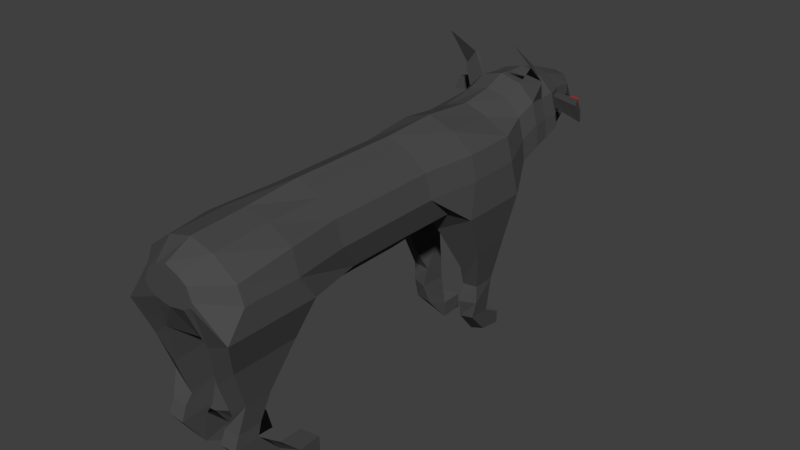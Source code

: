 # Source: viech.blend  (saved by Blender 2.71.0; exported with 4.5.12 LTS)
import bpy
from mathutils import Matrix  # noqa: F401  (used for matrix-valued properties, if any)

bpy.ops.wm.read_factory_settings(use_empty=True)
scene = bpy.context.scene
scene.name = 'Scene'

# ---- collections
col_collection_1 = bpy.data.collections.new('Collection 1'); scene.collection.children.link(col_collection_1)

# ---- materials (node trees are filled in below, after node groups)
mat_material = bpy.data.materials.new('Material')
mat_material.alpha_threshold = 0.0
mat_material.use_transparent_shadow = False
mat_material.diffuse_color = (0.06998, 0.06998, 0.06998, 1.0)
mat_material.roughness = 0.5
mat_material.specular_intensity = 0.0
mat_material.line_color = (0.0, 0.0, 0.0, 1.0)
mat_material_001 = bpy.data.materials.new('Material.001')
mat_material_001.alpha_threshold = 0.0
mat_material_001.use_transparent_shadow = False
mat_material_001.diffuse_color = (0.8, 0.0, 0.001353, 1.0)
mat_material_001.roughness = 0.5
mat_material_001.specular_intensity = 1.0
mat_material_001.line_color = (0.0, 0.0, 0.0, 1.0)
mat_material_002 = bpy.data.materials.new('Material.002')
mat_material_002.alpha_threshold = 0.0
mat_material_002.use_transparent_shadow = False
mat_material_002.diffuse_color = (0.04135, 0.04083, 0.1424, 1.0)
mat_material_002.roughness = 0.5
mat_material_002.specular_intensity = 0.0
mat_material_002.line_color = (0.0, 0.0, 0.0, 1.0)

# ---- material node trees

# ---- world
world_world = bpy.data.worlds.new('World'); scene.world = world_world
world_world.color = (0.05088, 0.05088, 0.05088)
world_world.use_sun_shadow = False
world_world.sun_shadow_jitter_overblur = 0.0
world_world.cycles.sampling_method = 'MANUAL'
world_world.cycles.sample_map_resolution = 256

# ---- meshes
me_cylinder = bpy.data.meshes.new('Cylinder')
me_cylinder.from_pydata([(1.421e-14, 1.0, 0.5277), (1.421e-14, 1.0, 1.712), (0.5, 0.7767, 0.5277), (0.5, 0.7767, 1.712), (0.866, 0.5, 0.5277), (0.866, 0.5, 1.712), (1.0, 1.267e-06, 0.5277), (1.0, 5.513e-07, 1.712), (0.866, -0.564, -0.1412), (0.866, -0.564, 1.319), (0.5, -0.9301, -0.1412), (0.5, -0.9301, 1.319), (1.51e-07, -1.064, -0.1412), (1.51e-07, -1.064, 1.319), (-0.5, -0.9301, -0.1412), (-0.5, -0.9301, 1.319), (-0.866, -0.564, -0.1412), (-0.866, -0.564, 1.319), (-1.0, 8.494e-07, 0.5277), (-1.0, 1.341e-07, 1.712), (-0.866, 0.5, 0.5277), (-0.866, 0.5, 1.712), (-0.5, 0.7767, 0.5277), (-0.5, 0.7767, 1.712), (3.974e-08, 0.9106, 2.893), (0.5, 0.7767, 2.893), (1.01, 0.5, 2.893), (1.141, 7.004e-07, 2.893), (1.171, -0.4972, 2.565), (0.5, -0.7628, 2.716), (1.907e-07, -0.86, 2.893), (-0.5, -0.7628, 2.716), (-1.171, -0.4972, 2.565), (-1.141, 2.831e-07, 2.893), (-1.01, 0.5, 2.893), (-0.5, 0.7767, 2.893), (1.192e-07, 0.847, 4.075), (0.5, 0.7131, 4.075), (1.01, 0.347, 4.075), (1.141, 8.643e-07, 4.075), (1.171, -0.5002, 4.49), (0.5, -0.866, 4.339), (2.702e-07, -1.0, 4.075), (-0.5, -0.866, 4.339), (-1.171, -0.5002, 4.49), (-1.141, 4.47e-07, 4.075), (-1.01, 0.347, 4.075), (-0.5, 0.7131, 4.075), (1.066e-07, 0.5796, 4.599), (0.2533, 0.4768, 4.599), (0.4548, 0.3466, 4.599), (0.5461, 0.09948, 4.599), (0.4985, -0.01297, 4.599), (0.3274, -0.1179, 4.599), (2.055e-07, -0.1803, 4.599), (-0.3274, -0.1179, 4.599), (-0.4985, -0.01297, 4.599), (-0.5461, 0.09948, 4.599), (-0.4548, 0.3466, 4.599), (-0.2533, 0.4768, 4.599), (5.96e-08, 1.0, -0.654), (0.5, 0.7767, -0.654), (0.866, 0.5, -0.654), (1.0, 1.103e-06, -0.654), (0.866, -0.5834, -1.341), (0.5, -0.8686, -1.341), (2.106e-07, -0.973, -1.341), (-0.5, -0.8686, -1.341), (-0.866, -0.5834, -1.341), (-1.0, 6.855e-07, -0.654), (-0.866, 0.5, -0.654), (-0.5, 0.7767, -0.654), (1.788e-07, 1.057, -1.836), (0.5814, 0.8582, -1.836), (1.01, 0.5, -1.836), (1.141, 9.239e-07, -1.836), (1.202, -0.7292, -1.622), (0.4015, -1.163, -1.622), (3.316e-07, -0.9935, -1.836), (-0.4015, -1.163, -1.622), (-1.202, -0.7292, -1.622), (-1.141, 5.066e-07, -1.836), (-1.01, 0.5, -1.836), (-0.5814, 0.8581, -1.836), (1.589e-07, 0.9556, -3.002), (0.5, 0.7767, -3.002), (1.01, 0.5, -3.002), (1.141, 8.196e-07, -3.002), (1.202, -0.7292, -3.165), (0.4015, -1.163, -3.165), (3.111e-07, -0.9935, -3.002), (-0.4015, -1.163, -3.165), (-1.202, -0.7292, -3.165), (-1.141, 4.023e-07, -3.002), (-1.01, 0.5, -3.002), (-0.5, 0.7767, -3.002), (1.018, -1.735, -2.155), (0.5878, -2.168, -2.155), (-0.5878, -2.168, -2.155), (-1.018, -1.735, -2.155), (1.018, -1.735, -3.002), (0.5878, -2.168, -3.002), (-0.5878, -2.168, -3.002), (-1.018, -1.735, -3.002), (0.8102, -2.69, -2.44), (0.4678, -2.726, -2.44), (-0.4678, -2.726, -2.44), (-0.8102, -2.69, -2.44), (0.8102, -2.69, -2.932), (0.4678, -3.123, -2.932), (-0.4678, -3.123, -2.932), (-0.8102, -2.69, -2.932), (0.8102, -3.084, -2.44), (0.4678, -3.088, -2.304), (-0.4678, -3.088, -2.304), (-0.8102, -3.084, -2.44), (0.7246, -3.489, -2.932), (0.3563, -3.743, -2.932), (-0.3736, -3.743, -2.932), (-0.7246, -3.489, -2.932), (0.7246, -3.463, -2.44), (0.4183, -3.522, -2.44), (-0.4183, -3.522, -2.44), (-0.7246, -3.463, -2.44), (0.6626, -3.98, -2.932), (0.3563, -4.084, -2.932), (-0.3736, -4.084, -2.932), (-0.6798, -3.98, -2.932), (0.6626, -3.783, -3.432), (0.3563, -3.743, -3.432), (-0.3736, -3.743, -3.432), (-0.6798, -3.812, -3.432), (0.6626, -4.065, -3.432), (0.3563, -4.084, -3.432), (-0.3736, -4.084, -3.432), (-0.6798, -4.05, -3.432), (2.502e-07, 1.067, -3.721), (0.4523, 0.946, -3.721), (0.7834, 0.6149, -3.721), (0.9046, 0.1626, -3.721), (0.9536, -0.2897, -3.721), (0.3632, -0.6208, -3.721), (3.868e-07, -0.742, -3.721), (-0.3632, -0.6208, -3.721), (-0.9536, -0.2897, -3.721), (-0.9046, 0.1626, -3.721), (-0.7834, 0.6149, -3.721), (-0.4523, 0.946, -3.721), (0.9558, -1.221, 2.858), (0.5249, -1.509, 2.858), (-0.5288, -1.507, 2.87), (-0.952, -1.224, 2.87), (0.9558, -1.224, 4.243), (0.5249, -1.621, 4.243), (-0.5288, -1.617, 4.231), (-0.952, -1.227, 4.231), (0.866, -2.027, 3.408), (0.5, -2.293, 3.408), (-0.5, -2.293, 3.408), (-0.866, -2.027, 3.408), (0.866, -2.03, 3.968), (0.5, -2.396, 3.968), (-0.5, -2.396, 3.968), (-0.866, -2.03, 3.968), (0.819, -2.552, 3.626), (0.4484, -2.79, 3.587), (-0.4502, -2.789, 3.589), (-0.8172, -2.554, 3.629), (0.819, -2.554, 4.128), (0.491, -2.559, 4.128), (-0.4928, -2.557, 4.125), (-0.8172, -2.556, 4.125), (0.8305, -2.808, 3.709), (0.4623, -2.925, 3.709), (-0.4623, -2.925, 3.709), (-0.8305, -2.808, 3.709), (0.8305, -2.811, 4.246), (0.4795, -2.838, 4.246), (-0.4795, -2.838, 4.246), (-0.8305, -2.811, 4.246), (0.8305, -3.329, 3.242), (0.4795, -3.301, 3.242), (-0.4795, -3.407, 3.242), (-0.8305, -3.329, 3.242), (0.8305, -3.477, 3.779), (0.4795, -3.451, 3.779), (-0.4795, -3.506, 3.779), (-0.8305, -3.477, 3.779), (0.887, -3.593, 2.833), (0.4588, -3.593, 2.901), (-0.4588, -3.593, 2.901), (-0.887, -3.593, 2.833), (0.8853, -4.007, 2.832), (0.3889, -4.007, 2.832), (-0.3889, -4.007, 2.832), (-0.8853, -4.007, 2.832), (0.8501, -3.624, 2.303), (0.4398, -3.624, 2.368), (-0.4398, -3.624, 2.368), (-0.8501, -3.624, 2.303), (0.8485, -4.03, 2.301), (0.3727, -4.03, 2.301), (-0.3727, -4.03, 2.301), (-0.8485, -4.03, 2.301), (0.3274, -0.1179, 4.599), (-0.3274, -0.1179, 4.599), (2.055e-07, -0.1803, 4.599), (1.686e-07, 1.247, -4.192), (0.4523, 1.126, -4.192), (0.7834, 0.7949, -4.192), (0.9046, 0.3426, -4.192), (0.9536, -0.1097, -4.192), (0.3632, -0.4408, -4.192), (3.052e-07, -0.562, -4.192), (-0.3632, -0.4408, -4.192), (-0.9536, -0.1097, -4.192), (-0.9046, 0.3426, -4.192), (-0.7834, 0.7949, -4.192), (-0.4523, 1.126, -4.192), (2.238e-07, 1.208, -4.57), (0.4326, 1.092, -4.57), (0.7493, 0.7752, -4.57), (0.8653, 0.3426, -4.57), (0.9121, -0.04529, -4.57), (0.3474, -0.3581, -4.57), (3.545e-07, -0.474, -4.57), (-0.3474, -0.3581, -4.57), (-0.9121, -0.04138, -4.57), (-0.8653, 0.3426, -4.57), (-0.7493, 0.7752, -4.57), (-0.4326, 1.092, -4.57), (2.238e-07, 1.208, -4.94), (0.4326, 1.092, -4.94), (0.7493, 0.7752, -4.94), (0.8653, 0.3426, -4.94), (0.9121, 0.07636, -4.94), (0.3474, -0.2403, -4.94), (3.545e-07, -0.3563, -4.94), (-0.3474, -0.2403, -4.94), (-0.9121, 0.07636, -4.94), (-0.8653, 0.3426, -4.94), (-0.7493, 0.7752, -4.94), (-0.4326, 1.092, -4.94), (2.421e-07, 0.8748, -5.221), (0.4326, 0.7589, -5.221), (0.6013, 0.5519, -5.221), (0.6943, 0.3426, -5.272), (0.7289, 0.1457, -5.221), (0.2238, 0.04476, -5.221), (3.632e-07, -0.02993, -5.221), (-0.2238, 0.04476, -5.221), (-0.7289, 0.1457, -5.272), (-0.6943, 0.3426, -5.272), (-0.6013, 0.5519, -5.272), (-0.4326, 0.7589, -5.272), (0.7049, 1.564, -4.248), (0.9433, 1.233, -4.248), (-0.9433, 1.233, -4.248), (-0.7049, 1.564, -4.248), (0.6743, 1.53, -4.288), (0.9023, 1.213, -4.288), (-0.9023, 1.213, -4.288), (-0.6743, 1.53, -4.288), (0.707, 1.529, -4.265), (0.9114, 1.245, -4.265), (-0.9114, 1.245, -4.265), (-0.707, 1.529, -4.265), (0.7019, 1.523, -4.272), (0.9046, 1.242, -4.272), (-0.9046, 1.242, -4.272), (-0.7019, 1.523, -4.272), (0.7545, 2.176, -3.451), (-0.7545, 2.176, -3.451), (0.5235, 1.094, -4.477), (0.7152, 0.9083, -4.483), (-0.7152, 0.9083, -4.483), (-0.5235, 1.094, -4.477), (0.6912, 1.396, -4.289), (0.8193, 1.211, -4.282), (-0.8193, 1.211, -4.282), (-0.6912, 1.396, -4.289), (0.579, -0.1038, -5.19), (0.3474, -0.3209, -5.401), (3.967e-07, -0.356, -5.478), (-0.3474, -0.3209, -5.401), (-0.579, -0.1038, -5.19), (0.5877, 0.05403, -5.437), (0.2238, -0.1734, -5.573), (4.061e-07, -0.196, -5.623), (-0.2238, -0.1734, -5.573), (-0.5877, 0.05403, -5.437), (0.3891, -0.2221, -5.78), (0.2003, -0.2577, -6.054), (4.154e-07, -0.249, -6.138), (-0.2003, -0.2577, -6.054), (-0.3891, -0.2221, -5.78), (0.3388, -0.03791, -5.926), (0.1291, -0.09243, -6.127), (4.191e-07, -0.08682, -6.181), (-0.1291, -0.09243, -6.127), (-0.3388, -0.03791, -5.926), (0.2483, -0.1077, -6.304), (0.1278, -0.03399, -6.454), (5.271e-07, -0.002212, -6.489), (-0.1278, -0.03399, -6.454), (-0.2483, -0.1077, -6.304), (0.2162, 0.02873, -6.274), (0.08234, 0.06924, -6.4), (5.309e-07, 0.08971, -6.422), (-0.08234, 0.06924, -6.4), (-0.2162, 0.02873, -6.274), (2.142e-07, 1.076, -5.419), (0.3324, 0.9867, -5.427), (0.5757, 0.7434, -5.419), (0.6647, 0.411, -5.427), (-0.6647, 0.411, -5.419), (-0.5757, 0.7434, -5.419), (-0.3324, 0.9867, -5.419), (2.272e-07, 0.8199, -5.745), (0.3324, 0.7309, -5.745), (0.4619, 0.5718, -5.745), (0.5334, 0.411, -5.682), (-0.5334, 0.411, -5.745), (-0.4619, 0.5718, -5.745), (-0.3324, 0.7309, -5.745), (3.912e-08, 0.7747, -6.244), (0.2739, 0.7356, -6.178), (0.4743, 0.6288, -5.999), (0.5477, 0.4829, -5.879), (-0.5477, 0.4829, -5.879), (-0.4743, 0.6288, -6.045), (-0.2739, 0.7356, -6.178), (4.843e-08, 0.5533, -6.197), (0.2739, 0.5142, -6.132), (0.3806, 0.4444, -6.015), (0.4395, 0.3738, -5.896), (-0.4395, 0.3738, -5.896), (-0.3806, 0.4444, -6.015), (-0.2739, 0.5142, -6.132), (-1.825e-07, 0.2367, -6.528), (0.2333, 0.2034, -6.473), (0.4041, 0.1124, -6.32), (0.4666, -0.01187, -6.112), (-0.4666, -0.01187, -6.112), (-0.4041, 0.1124, -6.32), (-0.2333, 0.2034, -6.473), (-1.732e-07, 0.04814, -6.532), (0.2333, 0.01483, -6.476), (0.3242, -0.04465, -6.376), (0.3744, -0.1048, -6.276), (-0.3744, -0.1048, -6.276), (-0.3242, -0.04465, -6.376), (-0.2333, 0.01483, -6.476), (0.7424, 0.6824, -5.025), (0.8063, 0.444, -5.025), (-0.8063, 0.444, -5.025), (-0.7424, 0.6824, -5.025), (0.6293, 0.6617, -5.311), (0.6757, 0.4885, -5.342), (-0.6757, 0.4885, -5.342), (-0.6293, 0.6617, -5.342), (0.7424, 0.6824, -5.025), (0.8063, 0.444, -5.025), (-0.8063, 0.444, -5.025), (-0.7424, 0.6824, -5.025), (0.6293, 0.6617, -5.311), (0.6757, 0.4885, -5.342), (-0.6757, 0.4885, -5.342), (-0.6293, 0.6617, -5.342), (1.451, 0.723, -4.744), (1.576, 0.3991, -4.744), (-1.576, 0.3991, -4.744), (-1.451, 0.723, -4.744), (1.23, 0.6948, -5.175), (1.321, 0.4597, -5.175), (-1.321, 0.4597, -5.175), (-1.23, 0.6948, -5.175), (1.191, 0.4215, -4.885), (0.9984, 0.4741, -5.259), (0.9298, 0.6783, -5.259), (1.097, 0.7027, -4.885), (-0.9984, 0.4741, -5.259), (-1.191, 0.4215, -4.885), (-1.097, 0.7027, -4.885), (-0.9298, 0.6783, -5.259), (1.221, 0.6631, -5.183), (1.287, 0.4922, -5.184), (-1.287, 0.4922, -5.184), (-1.221, 0.6631, -5.183), (1.028, 0.5037, -5.25), (0.9786, 0.6499, -5.25), (-0.9786, 0.6499, -5.25), (-1.028, 0.5037, -5.25), (1.14, 0.6557, -5.328), (1.181, 0.5446, -5.328), (-1.181, 0.5446, -5.328), (-1.14, 0.6557, -5.328), (1.019, 0.5521, -5.371), (0.9887, 0.6471, -5.372), (-0.9887, 0.6471, -5.372), (-1.019, 0.5521, -5.371)], [], [(0, 1, 3, 2), (2, 3, 5, 4), (4, 5, 7, 6), (6, 7, 9, 8), (8, 9, 11, 10), (10, 11, 13, 12), (12, 13, 15, 14), (14, 15, 17, 16), (16, 17, 19, 18), (18, 19, 21, 20), (19, 17, 32, 33), (22, 23, 1, 0), (20, 21, 23, 22), (20, 22, 71, 70), (35, 34, 46, 47), (9, 7, 27, 28), (3, 1, 24, 25), (1, 23, 35, 24), (15, 13, 30, 31), (5, 3, 25, 26), (21, 19, 33, 34), (11, 9, 28, 29), (17, 15, 31, 32), (7, 5, 26, 27), (23, 21, 34, 35), (13, 11, 29, 30), (36, 47, 59, 48), (30, 29, 41, 42), (25, 24, 36, 37), (34, 33, 45, 46), (41, 29, 149, 153), (33, 32, 44, 45), (28, 27, 39, 40), (44, 32, 151, 155), (27, 26, 38, 39), (24, 35, 47, 36), (31, 30, 42, 43), (26, 25, 37, 38), (43, 42, 54, 55), (38, 37, 49, 50), (47, 46, 58, 59), (42, 41, 53, 54), (37, 36, 48, 49), (46, 45, 57, 58), (41, 40, 52, 53), (45, 44, 56, 57), (40, 39, 51, 52), (44, 43, 55, 56), (39, 38, 50, 51), (68, 69, 81, 80), (10, 12, 66, 65), (16, 18, 69, 68), (6, 8, 64, 63), (0, 2, 61, 60), (22, 0, 60, 71), (12, 14, 67, 66), (2, 4, 62, 61), (18, 20, 70, 69), (8, 10, 65, 64), (14, 16, 68, 67), (4, 6, 63, 62), (81, 82, 94, 93), (63, 64, 76, 75), (67, 68, 80, 79), (62, 63, 75, 74), (71, 60, 72, 83), (66, 67, 79, 78), (61, 62, 74, 73), (70, 71, 83, 82), (65, 66, 78, 77), (60, 61, 73, 72), (69, 70, 82, 81), (64, 65, 77, 76), (93, 94, 146, 145), (76, 77, 97, 96), (80, 81, 93, 92), (75, 76, 88, 87), (77, 89, 101, 97), (74, 75, 87, 86), (83, 72, 84, 95), (78, 79, 91, 90), (73, 74, 86, 85), (82, 83, 95, 94), (77, 78, 90, 89), (72, 73, 85, 84), (98, 99, 107, 106), (99, 103, 111, 107), (88, 76, 96, 100), (89, 88, 100, 101), (91, 79, 98, 102), (79, 80, 99, 98), (92, 91, 102, 103), (80, 92, 103, 99), (104, 105, 113, 112), (105, 109, 117, 113), (97, 101, 109, 105), (96, 97, 105, 104), (100, 96, 104, 108), (103, 102, 110, 111), (102, 98, 106, 110), (101, 100, 108, 109), (118, 114, 122, 126), (124, 125, 133, 132), (108, 104, 112, 116), (111, 110, 118, 119), (110, 106, 114, 118), (109, 108, 116, 117), (107, 111, 119, 115), (106, 107, 115, 114), (120, 121, 125, 124), (122, 123, 127, 126), (116, 124, 132, 128), (115, 119, 127, 123), (114, 115, 123, 122), (113, 117, 125, 121), (112, 113, 121, 120), (116, 112, 120, 124), (131, 130, 134, 135), (129, 128, 132, 133), (119, 118, 130, 131), (125, 117, 129, 133), (117, 116, 128, 129), (118, 126, 134, 130), (127, 119, 131, 135), (126, 127, 135, 134), (146, 147, 218, 217), (88, 89, 141, 140), (92, 93, 145, 144), (87, 88, 140, 139), (91, 92, 144, 143), (86, 87, 139, 138), (95, 84, 136, 147), (90, 91, 143, 142), (85, 86, 138, 137), (94, 95, 147, 146), (89, 90, 142, 141), (84, 85, 137, 136), (151, 150, 158, 159), (155, 151, 159, 163), (29, 28, 148, 149), (28, 40, 152, 148), (40, 41, 153, 152), (32, 31, 150, 151), (31, 43, 154, 150), (43, 44, 155, 154), (157, 156, 164, 165), (156, 160, 168, 164), (148, 152, 160, 156), (149, 148, 156, 157), (153, 149, 157, 161), (154, 155, 163, 162), (150, 154, 162, 158), (152, 153, 161, 160), (170, 171, 179, 178), (169, 165, 173, 177), (161, 157, 165, 169), (162, 163, 171, 170), (158, 162, 170, 166), (160, 161, 169, 168), (163, 159, 167, 171), (159, 158, 166, 167), (174, 178, 186, 182), (178, 179, 187, 186), (166, 170, 178, 174), (168, 169, 177, 176), (171, 167, 175, 179), (167, 166, 174, 175), (164, 168, 176, 172), (165, 164, 172, 173), (184, 185, 193, 192), (182, 186, 194, 190), (176, 177, 185, 184), (179, 175, 183, 187), (175, 174, 182, 183), (172, 176, 184, 180), (173, 172, 180, 181), (177, 173, 181, 185), (190, 194, 202, 198), (194, 195, 203, 202), (187, 183, 191, 195), (183, 182, 190, 191), (180, 184, 192, 188), (181, 180, 188, 189), (185, 181, 189, 193), (186, 187, 195, 194), (197, 196, 200, 201), (199, 198, 202, 203), (192, 193, 201, 200), (195, 191, 199, 203), (191, 190, 198, 199), (188, 192, 200, 196), (189, 188, 196, 197), (193, 189, 197, 201), (57, 56, 55, 54, 53, 52, 51, 50, 49, 48, 59, 58), (54, 55, 205, 206), (53, 54, 206, 204), (216, 217, 229, 228), (141, 142, 213, 212), (136, 137, 208, 207), (145, 146, 217, 216), (140, 141, 212, 211), (144, 145, 216, 215), (139, 140, 211, 210), (143, 144, 215, 214), (138, 139, 210, 209), (147, 136, 207, 218), (142, 143, 214, 213), (137, 138, 209, 208), (229, 230, 242, 241), (211, 212, 224, 223), (215, 216, 228, 227), (210, 211, 223, 222), (214, 215, 227, 226), (209, 210, 222, 221), (218, 207, 219, 230), (213, 214, 226, 225), (274, 273, 277, 278), (208, 209, 256, 255), (212, 213, 225, 224), (207, 208, 220, 219), (241, 242, 317, 316), (224, 225, 237, 236), (219, 220, 232, 231), (228, 229, 241, 240), (223, 224, 236, 235), (227, 228, 240, 239), (222, 223, 235, 234), (226, 227, 239, 238), (221, 222, 234, 233), (230, 219, 231, 242), (225, 226, 238, 237), (220, 221, 233, 232), (243, 244, 245, 246, 247, 248, 249, 250, 251, 252, 253, 254), (237, 238, 284, 283), (245, 244, 319, 320), (243, 254, 324, 318), (251, 250, 289, 290), (232, 233, 313, 312), (242, 231, 311, 317), (239, 251, 290, 285), (239, 240, 252, 251), (234, 235, 247, 246), (238, 239, 285, 284), (246, 245, 320, 321), (217, 218, 258, 257), (218, 230, 262, 258), (276, 275, 279, 280), (209, 221, 260, 256), (220, 208, 255, 259), (229, 217, 257, 261), (264, 263, 255, 256), (266, 265, 257, 258), (267, 268, 260, 259), (269, 270, 262, 261), (265, 269, 261, 257), (268, 264, 256, 260), (270, 266, 258, 262), (263, 267, 259, 255), (268, 267, 271), (267, 263, 271), (266, 270, 272), (265, 266, 272), (264, 268, 271), (263, 264, 271), (269, 265, 272), (270, 269, 272), (273, 274, 221, 220), (275, 276, 230, 229), (278, 277, 259, 260), (280, 279, 261, 262), (274, 278, 260, 221), (277, 273, 220, 259), (276, 280, 262, 230), (279, 275, 229, 261), (283, 284, 294, 293), (290, 289, 299, 300), (285, 290, 300, 295), (284, 285, 295, 294), (247, 235, 281, 286), (250, 249, 288, 289), (236, 237, 283, 282), (249, 248, 287, 288), (235, 236, 282, 281), (248, 247, 286, 287), (296, 291, 301, 306), (293, 294, 304, 303), (300, 299, 309, 310), (295, 300, 310, 305), (286, 281, 291, 296), (289, 288, 298, 299), (282, 283, 293, 292), (288, 287, 297, 298), (281, 282, 292, 291), (287, 286, 296, 297), (303, 304, 309, 308), (302, 303, 308, 307), (301, 302, 307, 306), (304, 305, 310, 309), (299, 298, 308, 309), (292, 293, 303, 302), (298, 297, 307, 308), (291, 292, 302, 301), (297, 296, 306, 307), (294, 295, 305, 304), (312, 313, 327, 326), (319, 318, 332, 333), (318, 324, 338, 332), (313, 314, 328, 327), (320, 319, 333, 334), (322, 315, 329, 336), (231, 232, 312, 311), (252, 240, 315, 322), (254, 253, 323, 324), (244, 243, 318, 319), (354, 358, 366, 362), (253, 252, 322, 323), (234, 246, 321, 314), (360, 359, 367, 368), (336, 329, 343, 350), (329, 330, 344, 343), (335, 334, 348, 349), (328, 335, 349, 342), (330, 331, 345, 344), (337, 336, 350, 351), (324, 323, 337, 338), (317, 311, 325, 331), (311, 312, 326, 325), (323, 322, 336, 337), (316, 317, 331, 330), (314, 321, 335, 328), (321, 320, 334, 335), (315, 316, 330, 329), (345, 339, 346, 352), (340, 341, 348, 347), (344, 345, 352, 351), (339, 340, 347, 346), (343, 344, 351, 350), (341, 342, 349, 348), (334, 333, 347, 348), (327, 328, 342, 341), (332, 338, 352, 346), (333, 332, 346, 347), (326, 327, 341, 340), (338, 337, 351, 352), (331, 325, 339, 345), (325, 326, 340, 339), (354, 353, 233, 234), (356, 355, 240, 241), (357, 358, 314, 313), (359, 360, 316, 315), (353, 357, 313, 233), (360, 356, 241, 316), (355, 359, 315, 240), (358, 354, 234, 314), (390, 385, 393, 398), (377, 378, 374, 370), (358, 357, 365, 366), (359, 355, 363, 367), (355, 356, 364, 363), (356, 360, 368, 364), (353, 354, 362, 361), (357, 353, 361, 365), (371, 372, 376, 375), (369, 370, 374, 373), (381, 382, 371, 375), (382, 383, 372, 371), (383, 384, 376, 372), (380, 377, 370, 369), (379, 380, 369, 373), (388, 391, 399, 396), (366, 365, 379, 378), (362, 366, 378, 377), (361, 362, 377, 380), (365, 361, 380, 379), (367, 363, 382, 381), (363, 364, 383, 382), (364, 368, 384, 383), (368, 367, 381, 384), (386, 385, 373, 374), (388, 387, 375, 376), (389, 386, 374, 378), (385, 390, 379, 373), (391, 388, 376, 384), (390, 389, 378, 379), (387, 392, 381, 375), (392, 391, 384, 381), (397, 398, 393, 394), (399, 400, 395, 396), (391, 392, 400, 399), (386, 389, 397, 394), (392, 387, 395, 400), (387, 388, 396, 395), (389, 390, 398, 397), (385, 386, 394, 393)])
me_cylinder.polygons.foreach_set('material_index', [0, 0, 0, 0, 0, 0, 0, 0, 0, 0, 0, 0, 0, 0, 0, 0, 0, 0, 0, 0, 0, 0, 0, 0, 0, 0, 0, 0, 0, 0, 0, 0, 0, 0, 0, 0, 0, 0, 0, 0, 0, 0, 0, 0, 0, 0, 0, 0, 0, 0, 0, 0, 0, 0, 0, 0, 0, 0, 0, 0, 0, 0, 0, 0, 0, 0, 0, 0, 0, 0, 0, 0, 0, 0, 0, 0, 0, 0, 0, 0, 0, 0, 0, 0, 0, 0, 0, 0, 0, 0, 0, 0, 0, 0, 0, 0, 0, 0, 0, 0, 0, 0, 0, 0, 0, 0, 0, 0, 0, 0, 0, 0, 0, 0, 0, 0, 0, 0, 0, 0, 0, 0, 0, 0, 0, 0, 0, 0, 0, 0, 0, 0, 0, 0, 0, 0, 0, 0, 0, 0, 0, 0, 0, 0, 0, 0, 0, 0, 0, 0, 0, 0, 0, 0, 0, 0, 0, 0, 0, 0, 0, 0, 0, 0, 0, 0, 0, 0, 0, 0, 0, 0, 0, 0, 0, 0, 0, 0, 0, 0, 0, 0, 0, 0, 0, 0, 0, 0, 0, 0, 0, 0, 0, 0, 0, 0, 0, 0, 0, 0, 0, 0, 0, 0, 0, 0, 0, 0, 0, 0, 0, 0, 0, 0, 0, 0, 0, 0, 0, 0, 0, 0, 0, 0, 0, 0, 0, 0, 0, 0, 0, 0, 2, 0, 2, 2, 2, 0, 0, 0, 0, 0, 0, 0, 0, 0, 0, 0, 0, 0, 0, 0, 0, 0, 0, 0, 0, 0, 0, 0, 0, 0, 0, 0, 0, 0, 0, 0, 0, 0, 0, 0, 0, 0, 0, 2, 0, 0, 0, 2, 0, 2, 0, 2, 0, 0, 0, 0, 0, 2, 0, 2, 0, 2, 0, 0, 0, 0, 0, 0, 0, 0, 0, 0, 0, 2, 2, 0, 2, 0, 0, 0, 2, 2, 0, 2, 0, 0, 0, 0, 2, 0, 0, 2, 2, 0, 0, 2, 0, 0, 0, 0, 0, 0, 0, 0, 0, 0, 2, 0, 2, 2, 0, 2, 0, 0, 0, 0, 0, 0, 0, 0, 0, 0, 1, 0, 0, 0, 0, 0, 0, 0, 0, 0, 0, 0, 0, 0, 0, 1, 0, 0, 0, 0, 0, 0, 0, 0, 0, 0, 0, 0, 0, 0, 0, 0, 1, 1, 1, 1, 1, 1, 1, 1])
me_cylinder.materials.append(mat_material)
me_cylinder.materials.append(mat_material_001)
me_cylinder.materials.append(mat_material_002)
me_cylinder.use_remesh_preserve_volume = False
me_cylinder.use_remesh_preserve_attributes = False
me_cylinder.use_mirror_vertex_groups = False
me_cylinder.update()

# ---- objects
ob_cylinder = bpy.data.objects.new('Cylinder', me_cylinder)

# ---- transforms, parenting, visibility, modifiers, constraints
ob_cylinder.location = (0.0, 0.0, 1.744)
ob_cylinder.rotation_euler = (1.571, -0.0, 0.0)
ob_cylinder.scale = (0.4286, 0.4286, 0.4286)
ob_cylinder.lineart.crease_threshold = 0.0

# ---- collection membership
col_collection_1.objects.link(ob_cylinder)

# ---- scene / render settings (as saved in the file)
scene.frame_start = 1; scene.frame_end = 250; scene.frame_set(1)
scene.render.engine = 'BLENDER_EEVEE_NEXT'
scene.render.resolution_percentage = 50
scene.render.dither_intensity = 0.0
scene.cycles.use_denoising = False
scene.cycles.samples = 10
scene.cycles.sampling_pattern = 'TABULATED_SOBOL'
scene.cycles.light_sampling_threshold = 0.0
scene.cycles.use_adaptive_sampling = False
scene.cycles.use_light_tree = False
scene.cycles.blur_glossy = 0.0
scene.cycles.volume_bounces = 1
scene.cycles.pixel_filter_type = 'GAUSSIAN'
scene.cycles.sample_clamp_indirect = 0.0
scene.view_settings.view_transform = 'Standard'
bpy.context.view_layer.update()

# ---- added for rendering (the .blend has no active camera and no usable light): camera, sun
cam_auto = bpy.data.cameras.new('AutoCamera')
cam_auto.lens = 50.0
cam_auto.sensor_width = 36.0
cam_auto.clip_end = 1000.0
ob_auto_camera = bpy.data.objects.new('AutoCamera', cam_auto)
scene.collection.objects.link(ob_auto_camera)
ob_auto_camera.location = (5.21594, -5.84487, 5.50821)
ob_auto_camera.rotation_euler = (1.09748, -7.21219e-08, 0.694738)
scene.camera = ob_auto_camera
light_auto_sun = bpy.data.lights.new('AutoSun', 'SUN')
light_auto_sun.energy = 3.0
light_auto_sun.angle = 0.0523599
ob_auto_sun = bpy.data.objects.new('AutoSun', light_auto_sun)
scene.collection.objects.link(ob_auto_sun)
ob_auto_sun.rotation_euler = (0.872665, 0.174533, 0.523599)
bpy.context.view_layer.update()
